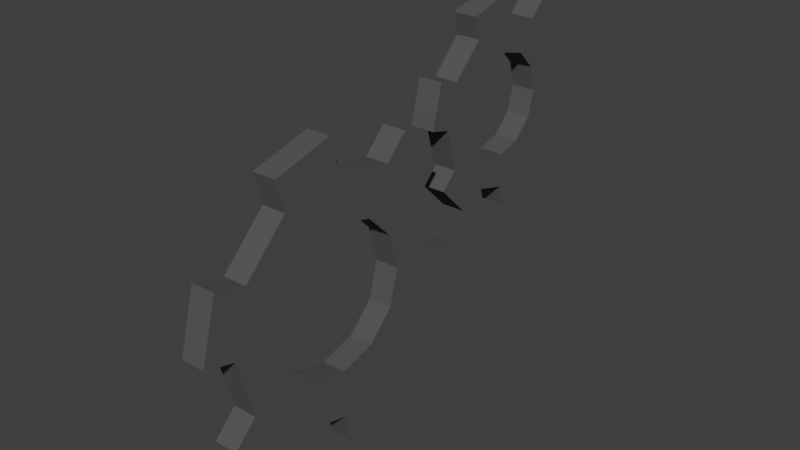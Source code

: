 # Source: configuration.blend  (saved by Blender 2.78.0; exported with 4.5.12 LTS)
import bpy
from mathutils import Matrix  # noqa: F401  (used for matrix-valued properties, if any)

bpy.ops.wm.read_factory_settings(use_empty=True)
scene = bpy.context.scene
scene.name = 'Scene'

# ---- collections
col_collection_1 = bpy.data.collections.new('Collection 1'); scene.collection.children.link(col_collection_1)

# ---- materials (node trees are filled in below, after node groups)
mat_material = bpy.data.materials.new('Material')
mat_material.alpha_threshold = 0.0
mat_material.use_transparent_shadow = False
mat_material.diffuse_color = (0.0985, 0.0985, 0.0985, 1.0)
mat_material.roughness = 0.5
mat_material.specular_intensity = 0.0

# ---- material node trees

# ---- world
world_world = bpy.data.worlds.new('World'); scene.world = world_world
world_world.color = (0.05088, 0.05088, 0.05088)
world_world.use_sun_shadow = False
world_world.sun_shadow_jitter_overblur = 0.0
world_world.cycles.sampling_method = 'MANUAL'

# ---- meshes
me_gearlarge = bpy.data.meshes.new('GearLarge')
me_gearlarge.from_pydata([(0.0, 0.5, -0.05), (0.0, 0.5, 0.05), (0.25, 0.433, -0.05), (0.25, 0.433, 0.05), (0.433, 0.25, -0.05), (0.433, 0.25, 0.05), (0.5, -2.186e-08, -0.05), (0.5, -2.186e-08, 0.05), (0.433, -0.25, -0.05), (0.433, -0.25, 0.05), (0.25, -0.433, -0.05), (0.25, -0.433, 0.05), (7.55e-08, -0.5, -0.05), (7.55e-08, -0.5, 0.05), (-0.25, -0.433, -0.05), (-0.25, -0.433, 0.05), (-0.433, -0.25, -0.05), (-0.433, -0.25, 0.05), (-0.5, -2.325e-07, -0.05), (-0.5, -2.325e-07, 0.05), (-0.433, 0.25, -0.05), (-0.433, 0.25, 0.05), (-0.25, 0.433, -0.05), (-0.25, 0.433, 0.05), (4.53e-08, -0.3, 0.05), (4.53e-08, -0.3, -0.05), (0.15, -0.2598, 0.05), (0.15, -0.2598, -0.05), (-0.15, -0.2598, -0.05), (-0.15, -0.2598, 0.05), (-0.2598, -0.15, -0.05), (-0.2598, -0.15, 0.05), (0.2598, -0.15, 0.05), (0.2598, -0.15, -0.05), (-0.3, -1.395e-07, -0.05), (-0.3, -1.395e-07, 0.05), (0.3, -1.311e-08, -0.05), (0.3, -1.311e-08, 0.05), (0.2598, 0.15, -0.05), (0.2598, 0.15, 0.05), (-0.2598, 0.15, 0.05), (-0.2598, 0.15, -0.05), (-0.15, 0.2598, 0.05), (-0.15, 0.2598, -0.05), (0.15, 0.2598, -0.05), (0.15, 0.2598, 0.05), (0.0, 0.3, -0.05), (0.0, 0.3, 0.05), (0.03446, 0.6286, -0.05), (0.2845, 0.5616, -0.05), (0.2845, 0.5616, 0.05), (0.03446, 0.6286, 0.05), (0.5616, 0.2845, 0.05), (0.5616, 0.2845, -0.05), (0.6286, 0.03446, -0.05), (0.6286, 0.03446, 0.05), (0.5272, -0.3442, 0.05), (0.5272, -0.3442, -0.05), (0.3442, -0.5272, -0.05), (0.3442, -0.5272, 0.05), (-0.03446, -0.6286, 0.05), (-0.03446, -0.6286, -0.05), (-0.2845, -0.5616, -0.05), (-0.2845, -0.5616, 0.05), (-0.5616, -0.2845, 0.05), (-0.5616, -0.2845, -0.05), (-0.6286, -0.03446, -0.05), (-0.6286, -0.03446, 0.05), (-0.5272, 0.3442, 0.05), (-0.5272, 0.3442, -0.05), (-0.3442, 0.5272, -0.05), (-0.3442, 0.5272, 0.05)], [], [(6, 4, 53, 54), (2, 3, 5, 4), (9, 11, 59, 56), (6, 7, 9, 8), (15, 14, 62, 63), (10, 11, 13, 12), (4, 5, 52, 53), (14, 15, 17, 16), (10, 8, 57, 58), (18, 19, 21, 20), (3, 1, 23, 21, 19, 35, 40, 42, 47, 45, 39, 37, 7, 5), (13, 15, 63, 60), (22, 23, 1, 0), (0, 2, 4, 6, 36, 38, 44, 46, 43, 41, 34, 18, 20, 22), (28, 29, 24, 25), (36, 37, 39, 38), (25, 24, 26, 27), (30, 31, 29, 28), (33, 32, 37, 36), (7, 37, 32, 26, 24, 29, 31, 35, 19, 17, 15, 13, 11, 9), (34, 35, 31, 30), (18, 34, 30, 28, 25, 27, 33, 36, 6, 8, 10, 12, 14, 16), (41, 40, 35, 34), (43, 42, 40, 41), (44, 45, 47, 46), (38, 39, 45, 44), (46, 47, 42, 43), (27, 26, 32, 33), (48, 51, 50, 49), (53, 52, 55, 54), (57, 56, 59, 58), (61, 60, 63, 62), (65, 64, 67, 66), (69, 68, 71, 70), (2, 0, 48, 49), (11, 10, 58, 59), (20, 21, 68, 69), (5, 7, 55, 52), (1, 3, 50, 51), (22, 20, 69, 70), (7, 6, 54, 55), (16, 17, 64, 65), (0, 1, 51, 48), (21, 23, 71, 68), (18, 16, 65, 66), (3, 2, 49, 50), (12, 13, 60, 61), (23, 22, 70, 71), (17, 19, 67, 64), (14, 12, 61, 62), (8, 9, 56, 57), (19, 18, 66, 67)])
me_gearlarge.materials.append(mat_material)
me_gearlarge.use_remesh_preserve_volume = False
me_gearlarge.use_remesh_preserve_attributes = False
me_gearlarge.use_mirror_vertex_groups = False
me_gearlarge.update()
me_gearsmall = bpy.data.meshes.new('GearSmall')
me_gearsmall.from_pydata([(0.0, 0.5, -0.05), (0.0, 0.5, 0.05), (0.25, 0.433, -0.05), (0.25, 0.433, 0.05), (0.433, 0.25, -0.05), (0.433, 0.25, 0.05), (0.5, -2.186e-08, -0.05), (0.5, -2.186e-08, 0.05), (0.433, -0.25, -0.05), (0.433, -0.25, 0.05), (0.25, -0.433, -0.05), (0.25, -0.433, 0.05), (7.55e-08, -0.5, -0.05), (7.55e-08, -0.5, 0.05), (-0.25, -0.433, -0.05), (-0.25, -0.433, 0.05), (-0.433, -0.25, -0.05), (-0.433, -0.25, 0.05), (-0.5, -2.325e-07, -0.05), (-0.5, -2.325e-07, 0.05), (-0.433, 0.25, -0.05), (-0.433, 0.25, 0.05), (-0.25, 0.433, -0.05), (-0.25, 0.433, 0.05), (4.53e-08, -0.3, 0.05), (4.53e-08, -0.3, -0.05), (0.15, -0.2598, 0.05), (0.15, -0.2598, -0.05), (-0.15, -0.2598, -0.05), (-0.15, -0.2598, 0.05), (-0.2598, -0.15, -0.05), (-0.2598, -0.15, 0.05), (0.2598, -0.15, 0.05), (0.2598, -0.15, -0.05), (-0.3, -1.395e-07, -0.05), (-0.3, -1.395e-07, 0.05), (0.3, -1.311e-08, -0.05), (0.3, -1.311e-08, 0.05), (0.2598, 0.15, -0.05), (0.2598, 0.15, 0.05), (-0.2598, 0.15, 0.05), (-0.2598, 0.15, -0.05), (-0.15, 0.2598, 0.05), (-0.15, 0.2598, -0.05), (0.15, 0.2598, -0.05), (0.15, 0.2598, 0.05), (0.0, 0.3, -0.05), (0.0, 0.3, 0.05), (0.03446, 0.6286, -0.05), (0.2845, 0.5616, -0.05), (0.2845, 0.5616, 0.05), (0.03446, 0.6286, 0.05), (0.5616, 0.2845, 0.05), (0.5616, 0.2845, -0.05), (0.6286, 0.03446, -0.05), (0.6286, 0.03446, 0.05), (0.5272, -0.3442, 0.05), (0.5272, -0.3442, -0.05), (0.3442, -0.5272, -0.05), (0.3442, -0.5272, 0.05), (-0.03446, -0.6286, 0.05), (-0.03446, -0.6286, -0.05), (-0.2845, -0.5616, -0.05), (-0.2845, -0.5616, 0.05), (-0.5616, -0.2845, 0.05), (-0.5616, -0.2845, -0.05), (-0.6286, -0.03446, -0.05), (-0.6286, -0.03446, 0.05), (-0.5272, 0.3442, 0.05), (-0.5272, 0.3442, -0.05), (-0.3442, 0.5272, -0.05), (-0.3442, 0.5272, 0.05)], [], [(6, 4, 53, 54), (2, 3, 5, 4), (9, 11, 59, 56), (6, 7, 9, 8), (15, 14, 62, 63), (10, 11, 13, 12), (4, 5, 52, 53), (14, 15, 17, 16), (10, 8, 57, 58), (18, 19, 21, 20), (3, 1, 23, 21, 19, 35, 40, 42, 47, 45, 39, 37, 7, 5), (13, 15, 63, 60), (22, 23, 1, 0), (0, 2, 4, 6, 36, 38, 44, 46, 43, 41, 34, 18, 20, 22), (28, 29, 24, 25), (36, 37, 39, 38), (25, 24, 26, 27), (30, 31, 29, 28), (33, 32, 37, 36), (7, 37, 32, 26, 24, 29, 31, 35, 19, 17, 15, 13, 11, 9), (34, 35, 31, 30), (18, 34, 30, 28, 25, 27, 33, 36, 6, 8, 10, 12, 14, 16), (41, 40, 35, 34), (43, 42, 40, 41), (44, 45, 47, 46), (38, 39, 45, 44), (46, 47, 42, 43), (27, 26, 32, 33), (48, 51, 50, 49), (53, 52, 55, 54), (57, 56, 59, 58), (61, 60, 63, 62), (65, 64, 67, 66), (69, 68, 71, 70), (2, 0, 48, 49), (11, 10, 58, 59), (20, 21, 68, 69), (5, 7, 55, 52), (1, 3, 50, 51), (22, 20, 69, 70), (7, 6, 54, 55), (16, 17, 64, 65), (0, 1, 51, 48), (21, 23, 71, 68), (18, 16, 65, 66), (3, 2, 49, 50), (12, 13, 60, 61), (23, 22, 70, 71), (17, 19, 67, 64), (14, 12, 61, 62), (8, 9, 56, 57), (19, 18, 66, 67)])
me_gearsmall.materials.append(mat_material)
me_gearsmall.use_remesh_preserve_volume = False
me_gearsmall.use_remesh_preserve_attributes = False
me_gearsmall.use_mirror_vertex_groups = False
me_gearsmall.update()

# ---- objects
ob_gerarlarge = bpy.data.objects.new('GerarLarge', me_gearlarge)
ob_gerarsmall = bpy.data.objects.new('GerarSmall', me_gearsmall)

# ---- transforms, parenting, visibility, modifiers, constraints
ob_gerarlarge.location = (0.0, -0.3672, -0.2948)
ob_gerarlarge.rotation_euler = (0.0, 1.571, 0.0)
ob_gerarlarge.lineart.crease_threshold = 0.0
ob_gerarsmall.parent = ob_gerarlarge
ob_gerarsmall.location = (-0.4483, 0.9408, -1.568e-08)
ob_gerarsmall.scale = (0.7, 0.7, 1.0)
ob_gerarsmall.lineart.crease_threshold = 0.0

# ---- collection membership
col_collection_1.objects.link(ob_gerarlarge)
col_collection_1.objects.link(ob_gerarsmall)

# ---- scene / render settings (as saved in the file)
scene.frame_start = 1; scene.frame_end = 250; scene.frame_set(1)
scene.render.engine = 'BLENDER_EEVEE_NEXT'
scene.render.resolution_percentage = 50
scene.render.dither_intensity = 0.0
scene.cycles.use_denoising = False
scene.cycles.samples = 128
scene.cycles.sampling_pattern = 'TABULATED_SOBOL'
scene.cycles.light_sampling_threshold = 0.0
scene.cycles.use_adaptive_sampling = False
scene.cycles.use_light_tree = False
scene.cycles.blur_glossy = 0.0
scene.cycles.sample_clamp_indirect = 0.0
scene.view_settings.view_transform = 'Standard'
bpy.context.view_layer.update()

# ---- added for rendering (the .blend has no active camera and no usable light): camera, sun
cam_auto = bpy.data.cameras.new('AutoCamera')
cam_auto.lens = 50.0
cam_auto.sensor_width = 36.0
cam_auto.clip_end = 1000.0
ob_auto_camera = bpy.data.objects.new('AutoCamera', cam_auto)
scene.collection.objects.link(ob_auto_camera)
ob_auto_camera.location = (2.33133, -2.78864, 1.70014)
ob_auto_camera.rotation_euler = (1.09748, -7.21219e-08, 0.694738)
scene.camera = ob_auto_camera
light_auto_sun = bpy.data.lights.new('AutoSun', 'SUN')
light_auto_sun.energy = 3.0
light_auto_sun.angle = 0.0523599
ob_auto_sun = bpy.data.objects.new('AutoSun', light_auto_sun)
scene.collection.objects.link(ob_auto_sun)
ob_auto_sun.rotation_euler = (0.872665, 0.174533, 0.523599)
bpy.context.view_layer.update()

